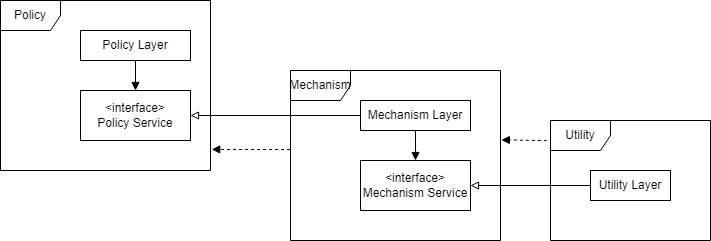

The diagram above was exported from draw.io. Its source (the exported page's mxGraphModel, read from the mxfile embedded in the PNG):
<mxGraphModel dx="1050" dy="573" grid="1" gridSize="10" guides="1" tooltips="1" connect="1" arrows="1" fold="1" page="1" pageScale="1" pageWidth="827" pageHeight="1169" math="0" shadow="0">
  <root>
    <mxCell id="WIyWlLk6GJQsqaUBKTNV-0" />
    <mxCell id="WIyWlLk6GJQsqaUBKTNV-1" parent="WIyWlLk6GJQsqaUBKTNV-0" />
    <mxCell id="UZjN9YzEbULmpSF5MGo8-157" value="Policy" style="shape=umlFrame;whiteSpace=wrap;html=1;pointerEvents=0;" vertex="1" parent="WIyWlLk6GJQsqaUBKTNV-1">
      <mxGeometry x="90" y="80" width="210" height="170" as="geometry" />
    </mxCell>
    <mxCell id="UZjN9YzEbULmpSF5MGo8-158" value="Policy Layer" style="html=1;whiteSpace=wrap;" vertex="1" parent="WIyWlLk6GJQsqaUBKTNV-1">
      <mxGeometry x="170" y="110" width="110" height="30" as="geometry" />
    </mxCell>
    <mxCell id="UZjN9YzEbULmpSF5MGo8-159" value="&amp;lt;interface&amp;gt;&lt;br&gt;Policy Service" style="html=1;whiteSpace=wrap;" vertex="1" parent="WIyWlLk6GJQsqaUBKTNV-1">
      <mxGeometry x="170" y="170" width="110" height="50" as="geometry" />
    </mxCell>
    <mxCell id="UZjN9YzEbULmpSF5MGo8-160" value="" style="endArrow=block;html=1;rounded=0;exitX=0.5;exitY=1;exitDx=0;exitDy=0;entryX=0.5;entryY=0;entryDx=0;entryDy=0;endFill=1;" edge="1" parent="WIyWlLk6GJQsqaUBKTNV-1" source="UZjN9YzEbULmpSF5MGo8-158" target="UZjN9YzEbULmpSF5MGo8-159">
      <mxGeometry width="50" height="50" relative="1" as="geometry">
        <mxPoint x="430" y="230" as="sourcePoint" />
        <mxPoint x="480" y="180" as="targetPoint" />
      </mxGeometry>
    </mxCell>
    <mxCell id="UZjN9YzEbULmpSF5MGo8-165" value="Mechanism" style="shape=umlFrame;whiteSpace=wrap;html=1;pointerEvents=0;" vertex="1" parent="WIyWlLk6GJQsqaUBKTNV-1">
      <mxGeometry x="380" y="150" width="210" height="170" as="geometry" />
    </mxCell>
    <mxCell id="UZjN9YzEbULmpSF5MGo8-166" value="Mechanism Layer" style="html=1;whiteSpace=wrap;" vertex="1" parent="WIyWlLk6GJQsqaUBKTNV-1">
      <mxGeometry x="450" y="180" width="110" height="30" as="geometry" />
    </mxCell>
    <mxCell id="UZjN9YzEbULmpSF5MGo8-167" value="&amp;lt;interface&amp;gt;&lt;br&gt;Mechanism Service" style="html=1;whiteSpace=wrap;" vertex="1" parent="WIyWlLk6GJQsqaUBKTNV-1">
      <mxGeometry x="450" y="240" width="110" height="50" as="geometry" />
    </mxCell>
    <mxCell id="UZjN9YzEbULmpSF5MGo8-168" value="" style="endArrow=block;html=1;rounded=0;exitX=0.5;exitY=1;exitDx=0;exitDy=0;entryX=0.5;entryY=0;entryDx=0;entryDy=0;endFill=1;" edge="1" parent="WIyWlLk6GJQsqaUBKTNV-1" source="UZjN9YzEbULmpSF5MGo8-166" target="UZjN9YzEbULmpSF5MGo8-167">
      <mxGeometry width="50" height="50" relative="1" as="geometry">
        <mxPoint x="710" y="300" as="sourcePoint" />
        <mxPoint x="760" y="250" as="targetPoint" />
      </mxGeometry>
    </mxCell>
    <mxCell id="UZjN9YzEbULmpSF5MGo8-169" value="" style="endArrow=block;html=1;rounded=0;entryX=1;entryY=0.5;entryDx=0;entryDy=0;exitX=0;exitY=0.5;exitDx=0;exitDy=0;endFill=0;" edge="1" parent="WIyWlLk6GJQsqaUBKTNV-1" source="UZjN9YzEbULmpSF5MGo8-166" target="UZjN9YzEbULmpSF5MGo8-159">
      <mxGeometry width="50" height="50" relative="1" as="geometry">
        <mxPoint x="430" y="230" as="sourcePoint" />
        <mxPoint x="480" y="180" as="targetPoint" />
      </mxGeometry>
    </mxCell>
    <mxCell id="UZjN9YzEbULmpSF5MGo8-170" value="" style="endArrow=block;html=1;rounded=0;entryX=1.006;entryY=0.876;entryDx=0;entryDy=0;entryPerimeter=0;exitX=-0.002;exitY=0.465;exitDx=0;exitDy=0;exitPerimeter=0;endFill=1;dashed=1;" edge="1" parent="WIyWlLk6GJQsqaUBKTNV-1" source="UZjN9YzEbULmpSF5MGo8-165" target="UZjN9YzEbULmpSF5MGo8-157">
      <mxGeometry width="50" height="50" relative="1" as="geometry">
        <mxPoint x="360" y="250" as="sourcePoint" />
        <mxPoint x="480" y="180" as="targetPoint" />
      </mxGeometry>
    </mxCell>
    <mxCell id="UZjN9YzEbULmpSF5MGo8-171" value="Utility" style="shape=umlFrame;whiteSpace=wrap;html=1;pointerEvents=0;" vertex="1" parent="WIyWlLk6GJQsqaUBKTNV-1">
      <mxGeometry x="640" y="200" width="160" height="120" as="geometry" />
    </mxCell>
    <mxCell id="UZjN9YzEbULmpSF5MGo8-172" value="Utility Layer" style="html=1;whiteSpace=wrap;" vertex="1" parent="WIyWlLk6GJQsqaUBKTNV-1">
      <mxGeometry x="680" y="250" width="80" height="30" as="geometry" />
    </mxCell>
    <mxCell id="UZjN9YzEbULmpSF5MGo8-173" value="" style="endArrow=block;html=1;rounded=0;entryX=1;entryY=0.5;entryDx=0;entryDy=0;exitX=0;exitY=0.5;exitDx=0;exitDy=0;endFill=0;" edge="1" parent="WIyWlLk6GJQsqaUBKTNV-1" source="UZjN9YzEbULmpSF5MGo8-172" target="UZjN9YzEbULmpSF5MGo8-167">
      <mxGeometry width="50" height="50" relative="1" as="geometry">
        <mxPoint x="460" y="205" as="sourcePoint" />
        <mxPoint x="290" y="205" as="targetPoint" />
      </mxGeometry>
    </mxCell>
    <mxCell id="UZjN9YzEbULmpSF5MGo8-174" value="" style="endArrow=block;html=1;rounded=0;entryX=1.004;entryY=0.408;entryDx=0;entryDy=0;entryPerimeter=0;exitX=-0.023;exitY=0.168;exitDx=0;exitDy=0;exitPerimeter=0;endFill=1;dashed=1;" edge="1" parent="WIyWlLk6GJQsqaUBKTNV-1" source="UZjN9YzEbULmpSF5MGo8-171" target="UZjN9YzEbULmpSF5MGo8-165">
      <mxGeometry width="50" height="50" relative="1" as="geometry">
        <mxPoint x="390" y="239" as="sourcePoint" />
        <mxPoint x="311" y="239" as="targetPoint" />
      </mxGeometry>
    </mxCell>
  </root>
</mxGraphModel>